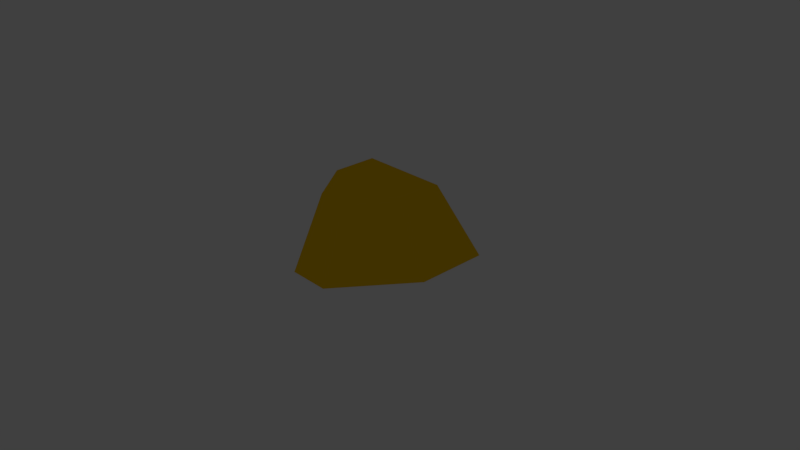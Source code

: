 # Source: enemy.blend  (saved by Blender 2.79.0; exported with 4.5.12 LTS)
import bpy
from mathutils import Matrix  # noqa: F401  (used for matrix-valued properties, if any)

bpy.ops.wm.read_factory_settings(use_empty=True)
scene = bpy.context.scene
scene.name = 'Scene'

# ---- collections
col_collection_2 = bpy.data.collections.new('Collection 2'); scene.collection.children.link(col_collection_2)
col_collection_11 = bpy.data.collections.new('Collection 11'); scene.collection.children.link(col_collection_11)
col_collection_11.hide_render = True
col_collection_11.hide_viewport = True

# ---- materials (node trees are filled in below, after node groups)
mat_gold = bpy.data.materials.new('gold')
mat_gold.alpha_threshold = 0.0
mat_gold.use_transparent_shadow = False
mat_gold.diffuse_color = (1.0, 0.5961, 0.00291, 1.0)
mat_gold.roughness = 0.5
mat_gold.line_color = (0.0, 0.0, 0.0, 1.0)

# ---- material node trees

# ---- world
world_world = bpy.data.worlds.new('World'); scene.world = world_world
world_world.color = (0.05088, 0.05088, 0.05088)
world_world.use_sun_shadow = False
world_world.sun_shadow_jitter_overblur = 0.0
world_world.cycles.sampling_method = 'MANUAL'

# ---- cameras
cam_camera = bpy.data.cameras.new('Camera')
cam_camera.clip_end = 100.0
cam_camera.lens = 35.0
cam_camera.sensor_width = 32.0
cam_camera.sensor_height = 18.0
cam_camera.ortho_scale = 7.314
cam_camera.dof.focus_distance = 0.0
cam_camera.dof.aperture_fstop = 128.0

# ---- lights
light_lamp = bpy.data.lights.new('Lamp', 'POINT')
light_lamp.transmission_factor = 0.0
light_lamp.cutoff_distance = 30.0
light_lamp.energy = 100.0
light_lamp.shadow_buffer_clip_start = 1.001
light_lamp.shadow_soft_size = 0.1
light_lamp.shadow_maximum_resolution = 0.006
light_lamp.use_absolute_resolution = True

# ---- meshes
me_plane_001 = bpy.data.meshes.new('Plane.001')
me_plane_001.from_pydata([(-1.0, 0.002943, 0.0), (1.0, 0.002943, 0.0), (-1.0, 1.0, 0.0), (1.0, 1.0, 0.0), (-0.2817, -0.9866, 0.0), (0.2817, -0.9866, 0.0), (-0.6047, 0.003929, 0.9762), (0.6047, 0.003929, 0.9762), (-0.6047, 0.6069, 0.9762), (0.6047, 0.6069, 0.9762), (-0.1704, -0.5945, 0.9762), (0.1704, -0.5945, 0.9762)], [], [(0, 2, 3, 1), (1, 5, 4, 0), (6, 7, 9, 8), (7, 6, 10, 11), (1, 3, 9, 7), (2, 0, 6, 8), (0, 4, 10, 6), (3, 2, 8, 9), (5, 1, 7, 11), (4, 5, 11, 10)])
me_plane_001.materials.append(mat_gold)
me_plane_001.use_remesh_preserve_volume = False
me_plane_001.use_remesh_preserve_attributes = False
me_plane_001.use_mirror_vertex_groups = False
me_plane_001.update()

# ---- objects
ob_plane = bpy.data.objects.new('Plane', me_plane_001)
ob_gun = bpy.data.objects.new('gun', None)
ob_lamp = bpy.data.objects.new('Lamp', light_lamp)
ob_camera = bpy.data.objects.new('Camera', cam_camera)

# ---- transforms, parenting, visibility, modifiers, constraints
ob_plane.location = (0.0, 0.0, 0.0)
ob_plane.lineart.crease_threshold = 0.0
ob_gun.location = (-0.002968, -1.159, 0.7396)
ob_gun.empty_image_offset = (0.0, 0.0)
ob_gun.lineart.crease_threshold = 0.0
ob_lamp.location = (4.076, 1.005, 5.904)
ob_lamp.rotation_euler = (0.6503, 0.05522, 1.866)
ob_lamp.lock_rotations_4d = False
ob_lamp.empty_display_type = 'ARROWS'
ob_lamp.color = (0.0, 0.0, 0.0, 0.0)
ob_lamp.lineart.crease_threshold = 0.0
ob_camera.location = (7.481, -6.508, 5.344)
ob_camera.rotation_euler = (1.109, 0.0, 0.8149)
ob_camera.lock_rotations_4d = False
ob_camera.empty_display_type = 'ARROWS'
ob_camera.color = (0.0, 0.0, 0.0, 0.0)
ob_camera.display_type = 'WIRE'
ob_camera.lineart.crease_threshold = 0.0

# ---- collection membership
col_collection_2.objects.link(ob_plane)
col_collection_2.objects.link(ob_gun)
col_collection_11.objects.link(ob_lamp)
col_collection_11.objects.link(ob_camera)

# ---- scene / render settings (as saved in the file)
scene.camera = ob_camera
scene.frame_start = 1; scene.frame_end = 250; scene.frame_set(0)
scene.render.engine = 'BLENDER_EEVEE_NEXT'
scene.render.resolution_percentage = 50
scene.render.dither_intensity = 0.0
scene.cycles.use_denoising = False
scene.cycles.samples = 128
scene.cycles.sampling_pattern = 'TABULATED_SOBOL'
scene.cycles.use_adaptive_sampling = False
scene.cycles.use_light_tree = False
scene.cycles.blur_glossy = 0.0
scene.cycles.sample_clamp_indirect = 0.0
scene.view_settings.view_transform = 'Standard'
bpy.context.view_layer.update()
